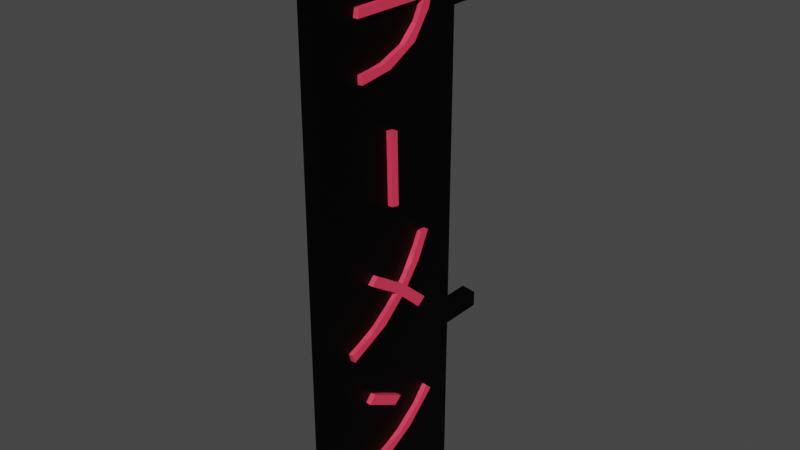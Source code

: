 # Source: ramen.blend  (saved by Blender 3.5.10; exported with 4.5.12 LTS)
import bpy
from mathutils import Matrix  # noqa: F401  (used for matrix-valued properties, if any)

bpy.ops.wm.read_factory_settings(use_empty=True)
scene = bpy.context.scene
scene.name = 'Scene'

# ---- collections
col_collection = bpy.data.collections.new('Collection'); scene.collection.children.link(col_collection)

# ---- materials (node trees are filled in below, after node groups)
mat_material_002 = bpy.data.materials.new('Material.002')
mat_material_002.use_transparent_shadow = False
mat_material_001 = bpy.data.materials.new('Material.001')
mat_material_001.use_transparent_shadow = False

# ---- material node trees
mat_material_002.use_nodes = True; mat_material_002.node_tree.nodes.clear()
_N = mat_material_002.node_tree.nodes; _L = mat_material_002.node_tree.links
n0 = _N.new('ShaderNodeBsdfPrincipled'); n0.name = 'Principled BSDF'; n0.location = (10, 300)
n0.distribution = 'GGX'
n0.subsurface_method = 'RANDOM_WALK_SKIN'
n0.inputs[0].default_value = (0.0, 0.0, 0.0, 1.0)
n0.inputs[2].default_value = 0.5208
n0.inputs[3].default_value = 1.45
n0.inputs[13].default_value = 0.1094
n0.inputs[27].default_value = (0.0, 0.0, 0.0, 1.0)
n0.inputs[28].default_value = 1.0
n1 = _N.new('ShaderNodeOutputMaterial'); n1.name = 'Material Output'; n1.location = (300, 300)
_L.new(n0.outputs[0], n1.inputs[0])
n1.is_active_output = True
mat_material_001.use_nodes = True; mat_material_001.node_tree.nodes.clear()
_N = mat_material_001.node_tree.nodes; _L = mat_material_001.node_tree.links
n0 = _N.new('ShaderNodeBsdfPrincipled'); n0.name = 'Principled BSDF'; n0.location = (10, 300)
n0.distribution = 'GGX'
n0.subsurface_method = 'RANDOM_WALK_SKIN'
n0.inputs[0].default_value = (1.0, 0.04745, 0.1124, 1.0)
n0.inputs[3].default_value = 1.45
n0.inputs[27].default_value = (0.0, 0.0, 0.0, 1.0)
n0.inputs[28].default_value = 1.0
n1 = _N.new('ShaderNodeOutputMaterial'); n1.name = 'Material Output'; n1.location = (300, 300)
_L.new(n0.outputs[0], n1.inputs[0])
n1.is_active_output = True

# ---- world
world_world = bpy.data.worlds.new('World'); scene.world = world_world
world_world.use_nodes = True; world_world.node_tree.nodes.clear()
_N = world_world.node_tree.nodes; _L = world_world.node_tree.links
n0 = _N.new('ShaderNodeOutputWorld'); n0.name = 'World Output'; n0.location = (300, 300)
n1 = _N.new('ShaderNodeBackground'); n1.name = 'Background'; n1.location = (10, 300)
n1.inputs[0].default_value = (0.05088, 0.05088, 0.05088, 1.0)
_L.new(n1.outputs[0], n0.inputs[0])
n0.is_active_output = True
world_world.color = (0.05088, 0.05088, 0.05088)
world_world.use_sun_shadow = False
world_world.sun_shadow_jitter_overblur = 0.0

# ---- meshes
me_cube_001 = bpy.data.meshes.new('Cube.001')
me_cube_001.from_pydata([(-0.04578, -1.898, 1.942), (-0.04578, -1.898, 7.193), (-0.04578, -0.3357, 1.942), (-0.04578, -0.3357, 7.193), (0.1253, -1.898, 1.918), (0.1253, -1.898, 7.169), (0.1253, -0.3357, 1.918), (0.1253, -0.3357, 7.169), (-0.04578, -1.898, 3.53), (-0.04578, -0.3357, 3.53), (0.1253, -0.3357, 3.505), (0.1253, -1.898, 3.505), (-0.04578, -0.3357, 3.351), (0.1253, -0.3357, 3.326), (0.1253, -1.898, 3.326), (-0.04578, -1.898, 3.351), (-0.04578, -1.898, 6.297), (-0.04578, -0.3357, 6.297), (0.1253, -0.3357, 6.272), (0.1253, -1.898, 6.272), (-0.04578, -1.898, 6.475), (-0.04578, -0.3357, 6.475), (0.1253, -0.3357, 6.45), (0.1253, -1.898, 6.45), (-0.02655, -0.3359, 3.507), (0.106, -0.3359, 3.488), (-0.02655, -0.3359, 3.368), (0.106, -0.3359, 3.349), (-0.02655, -0.3359, 6.452), (-0.02655, -0.3359, 6.314), (0.106, -0.3359, 6.433), (0.106, -0.3359, 6.295), (-0.02655, 0.09703, 3.507), (0.106, 0.09703, 3.488), (-0.02655, 0.09703, 3.368), (0.106, 0.09703, 3.349), (-0.02655, 0.09703, 6.452), (-0.02655, 0.09703, 6.314), (0.106, 0.09703, 6.433), (0.106, 0.09703, 6.295), (0.1707, -1.047, 2.986), (0.1707, -1.12, 2.923), (0.1707, -1.448, 3.108), (0.1707, -1.382, 3.175), (0.1707, -0.6267, 2.837), (0.1707, -0.9136, 2.582), (0.1707, -1.214, 2.425), (0.1707, -1.588, 2.351), (0.1707, -1.59, 2.432), (0.1707, -1.404, 2.458), (0.1707, -1.074, 2.571), (0.1707, -0.8187, 2.751), (0.1707, -0.6862, 2.897), (0.1707, -0.6918, 4.479), (0.1707, -0.8132, 4.237), (0.1707, -0.9611, 4.05), (0.1707, -0.7302, 3.845), (0.1707, -0.8114, 3.783), (0.1707, -1.027, 3.981), (0.1707, -1.245, 3.796), (0.1707, -1.623, 3.626), (0.1707, -1.647, 3.701), (0.1707, -1.421, 3.786), (0.1707, -1.08, 4.03), (0.1707, -1.4, 4.239), (0.1707, -1.334, 4.302), (0.1707, -1.024, 4.098), (0.1707, -0.9062, 4.244), (0.1707, -0.7775, 4.49), (0.1707, -1.088, 5.486), (0.1707, -1.073, 4.84), (0.1707, -1.149, 4.854), (0.1707, -1.164, 5.5), (0.1707, -0.6619, 6.721), (0.1707, -1.427, 6.721), (0.1707, -1.412, 6.793), (0.1707, -0.6474, 6.793), (0.1707, -0.6622, 6.539), (0.1707, -0.7167, 6.37), (0.1707, -0.8803, 6.144), (0.1707, -1.164, 6.0), (0.1707, -1.483, 5.961), (0.1707, -1.483, 6.037), (0.1707, -1.262, 6.054), (0.1707, -1.005, 6.149), (0.1707, -0.8737, 6.27), (0.1707, -0.7659, 6.463), (0.1707, -1.519, 6.466), (0.1707, -1.505, 6.539), (0.07557, -1.05, 2.994), (0.07557, -1.119, 2.918), (0.07557, -1.443, 3.11), (0.07557, -1.39, 3.173), (0.07557, -0.6234, 2.851), (0.07557, -0.8488, 2.625), (0.07557, -1.161, 2.447), (0.07557, -1.581, 2.347), (0.07557, -1.59, 2.431), (0.07557, -1.268, 2.492), (0.07557, -1.005, 2.615), (0.07557, -0.822, 2.748), (0.07557, -0.6862, 2.897), (0.07557, -0.692, 4.479), (0.07557, -0.8059, 4.248), (0.07557, -0.9611, 4.05), (0.07557, -0.7307, 3.846), (0.07557, -0.8105, 3.782), (0.07557, -1.021, 3.976), (0.07557, -1.353, 3.736), (0.07557, -1.624, 3.628), (0.07557, -1.645, 3.698), (0.07557, -1.297, 3.856), (0.07557, -1.087, 4.034), (0.07557, -1.4, 4.239), (0.07557, -1.338, 4.301), (0.07557, -1.02, 4.098), (0.07557, -0.7754, 4.475), (0.07557, -1.088, 5.486), (0.07557, -1.073, 4.84), (0.07557, -1.149, 4.854), (0.07557, -1.164, 5.5), (0.07557, -0.6619, 6.721), (0.07557, -1.427, 6.721), (0.07557, -1.412, 6.793), (0.07557, -0.6474, 6.793), (0.07557, -0.6622, 6.539), (0.07557, -0.7158, 6.372), (0.07557, -0.8762, 6.148), (0.07557, -1.118, 6.016), (0.07557, -1.477, 5.956), (0.07557, -1.482, 6.032), (0.07557, -1.202, 6.071), (0.07557, -1.014, 6.144), (0.07557, -0.8385, 6.311), (0.07557, -0.7711, 6.466), (0.07557, -1.519, 6.466), (0.07557, -1.505, 6.539), (-0.08899, -1.231, 2.986), (-0.08899, -1.158, 2.923), (-0.08899, -0.8298, 3.108), (-0.08899, -0.8953, 3.175), (-0.08899, -1.651, 2.837), (-0.08899, -1.364, 2.582), (-0.08899, -1.063, 2.425), (-0.08899, -0.6898, 2.351), (-0.08899, -0.6873, 2.432), (-0.08899, -0.8736, 2.458), (-0.08899, -1.204, 2.571), (-0.08899, -1.459, 2.751), (-0.08899, -1.591, 2.897), (-0.08899, -1.586, 4.479), (-0.08899, -1.464, 4.237), (-0.08899, -1.316, 4.05), (-0.08899, -1.547, 3.845), (-0.08899, -1.466, 3.783), (-0.08899, -1.25, 3.981), (-0.08899, -1.033, 3.796), (-0.08899, -0.6544, 3.626), (-0.08899, -0.6308, 3.701), (-0.08899, -0.8569, 3.786), (-0.08899, -1.197, 4.03), (-0.08899, -0.8774, 4.239), (-0.08899, -0.9431, 4.302), (-0.08899, -1.253, 4.098), (-0.08899, -1.371, 4.244), (-0.08899, -1.5, 4.49), (-0.08899, -1.19, 5.486), (-0.08899, -1.205, 4.84), (-0.08899, -1.128, 4.854), (-0.08899, -1.113, 5.5), (-0.08899, -1.616, 6.721), (-0.08899, -0.8507, 6.721), (-0.08899, -0.8652, 6.793), (-0.08899, -1.63, 6.793), (-0.08899, -1.615, 6.539), (-0.08899, -1.561, 6.37), (-0.08899, -1.397, 6.144), (-0.08899, -1.114, 6.0), (-0.08899, -0.7949, 5.961), (-0.08899, -0.7947, 6.037), (-0.08899, -1.016, 6.054), (-0.08899, -1.272, 6.149), (-0.08899, -1.404, 6.27), (-0.08899, -1.512, 6.463), (-0.08899, -0.7585, 6.466), (-0.08899, -0.7731, 6.539), (0.006186, -1.228, 2.994), (0.006186, -1.159, 2.918), (0.006186, -0.835, 3.11), (0.006186, -0.8872, 3.173), (0.006186, -1.654, 2.851), (0.006186, -1.429, 2.625), (0.006186, -1.117, 2.447), (0.006186, -0.6968, 2.347), (0.006186, -0.6875, 2.431), (0.006186, -1.01, 2.492), (0.006186, -1.273, 2.615), (0.006186, -1.456, 2.748), (0.006186, -1.591, 2.897), (0.006186, -1.586, 4.479), (0.006186, -1.472, 4.248), (0.006186, -1.316, 4.05), (0.006186, -1.547, 3.846), (0.006186, -1.467, 3.782), (0.006186, -1.256, 3.976), (0.006186, -0.9243, 3.736), (0.006186, -0.6537, 3.628), (0.006186, -0.6324, 3.698), (0.006186, -0.981, 3.856), (0.006186, -1.191, 4.034), (0.006186, -0.8776, 4.239), (0.006186, -0.9393, 4.301), (0.006186, -1.258, 4.098), (0.006186, -1.502, 4.475), (0.006186, -1.19, 5.486), (0.006186, -1.205, 4.84), (0.006186, -1.128, 4.854), (0.006186, -1.113, 5.5), (0.006186, -1.616, 6.721), (0.006186, -0.8507, 6.721), (0.006186, -0.8652, 6.793), (0.006186, -1.63, 6.793), (0.006186, -1.615, 6.539), (0.006186, -1.562, 6.372), (0.006186, -1.401, 6.148), (0.006186, -1.159, 6.016), (0.006186, -0.8009, 5.956), (0.006186, -0.796, 6.032), (0.006186, -1.076, 6.071), (0.006186, -1.263, 6.144), (0.006186, -1.439, 6.311), (0.006186, -1.507, 6.466), (0.006186, -0.7585, 6.466), (0.006186, -0.7731, 6.539)], [], [(20, 1, 3, 21), (21, 3, 7, 22), (22, 7, 5, 23), (23, 5, 1, 20), (2, 6, 4, 0), (7, 3, 1, 5), (14, 11, 8, 15), (13, 10, 11, 14), (12, 9, 24, 26), (15, 8, 9, 12), (0, 15, 12, 2), (2, 12, 13, 6), (6, 13, 14, 4), (4, 14, 15, 0), (11, 19, 16, 8), (10, 18, 19, 11), (9, 17, 18, 10), (8, 16, 17, 9), (19, 23, 20, 16), (18, 22, 23, 19), (21, 22, 30, 28), (16, 20, 21, 17), (30, 31, 39, 38), (28, 30, 38, 36), (17, 21, 28, 29), (9, 10, 25, 24), (13, 12, 26, 27), (18, 17, 29, 31), (10, 13, 27, 25), (22, 18, 31, 30), (34, 32, 33, 35), (37, 36, 38, 39), (27, 26, 34, 35), (26, 24, 32, 34), (31, 29, 37, 39), (29, 28, 36, 37), (25, 27, 35, 33), (24, 25, 33, 32), (51, 52, 44), (50, 51, 44), (50, 44, 45), (50, 45, 46), (49, 50, 46), (48, 49, 46), (47, 48, 46), (42, 43, 40), (41, 42, 40), (68, 53, 54), (67, 68, 54), (64, 65, 66), (63, 64, 66), (66, 67, 54), (66, 54, 55), (63, 66, 55), (58, 63, 55), (63, 58, 59), (58, 55, 56), (57, 58, 56), (62, 63, 59), (61, 62, 59), (61, 59, 60), (70, 71, 72), (70, 72, 69), (87, 88, 77), (87, 77, 86), (86, 77, 78), (85, 86, 78), (85, 78, 79), (84, 85, 79), (83, 84, 79), (83, 79, 80), (82, 83, 80), (81, 82, 80), (74, 75, 76), (74, 76, 73), (100, 93, 101), (100, 94, 93), (99, 94, 100), (98, 94, 99), (98, 95, 94), (97, 95, 98), (96, 95, 97), (91, 89, 92), (90, 89, 91), (110, 61, 60, 109), (116, 103, 102), (115, 103, 116), (113, 115, 114), (112, 115, 113), (115, 104, 103), (112, 104, 115), (111, 104, 112), (107, 104, 111), (107, 105, 104), (106, 105, 107), (111, 108, 107), (110, 108, 111), (109, 108, 110), (118, 120, 119), (118, 117, 120), (135, 125, 136), (135, 134, 125), (134, 126, 125), (133, 126, 134), (133, 127, 126), (132, 127, 133), (131, 127, 132), (131, 128, 127), (130, 128, 131), (129, 128, 130), (122, 124, 123), (122, 121, 124), (49, 98, 50), (58, 107, 59), (67, 116, 68), (82, 130, 83), (48, 97, 49), (62, 111, 63), (85, 133, 86), (44, 94, 45), (46, 96, 47), (80, 129, 81), (65, 115, 66), (43, 89, 40), (66, 115, 67), (41, 91, 42), (61, 110, 62), (59, 108, 60), (95, 46, 45, 94), (60, 108, 109), (119, 71, 70, 118), (41, 90, 91), (120, 72, 71, 119), (118, 70, 69, 117), (93, 44, 52, 101), (117, 69, 72, 120), (136, 88, 87, 135), (125, 77, 88, 136), (132, 84, 83, 131), (90, 41, 40, 89), (63, 111, 112), (101, 52, 51, 100), (102, 53, 68, 116), (135, 87, 86, 134), (128, 80, 79, 127), (126, 78, 77, 125), (103, 54, 53, 102), (86, 133, 134), (105, 56, 55, 104), (114, 65, 64, 113), (83, 130, 131), (49, 97, 98), (44, 93, 94), (130, 82, 81, 129), (97, 48, 47, 96), (107, 58, 57, 106), (100, 51, 50, 99), (92, 43, 42, 91), (67, 115, 116), (46, 95, 96), (65, 114, 115), (80, 128, 129), (127, 79, 78, 126), (123, 75, 74, 122), (106, 57, 56, 105), (43, 92, 89), (124, 76, 75, 123), (122, 74, 73, 121), (113, 64, 63, 112), (59, 107, 108), (121, 73, 76, 124), (133, 85, 84, 132), (104, 55, 54, 103), (62, 110, 111), (50, 98, 99), (148, 149, 141), (147, 148, 141), (147, 141, 142), (147, 142, 143), (146, 147, 143), (145, 146, 143), (144, 145, 143), (139, 140, 137), (138, 139, 137), (165, 150, 151), (164, 165, 151), (161, 162, 163), (160, 161, 163), (163, 164, 151), (163, 151, 152), (160, 163, 152), (155, 160, 152), (160, 155, 156), (155, 152, 153), (154, 155, 153), (159, 160, 156), (158, 159, 156), (158, 156, 157), (167, 168, 169), (167, 169, 166), (184, 185, 174), (184, 174, 183), (183, 174, 175), (182, 183, 175), (182, 175, 176), (181, 182, 176), (180, 181, 176), (180, 176, 177), (179, 180, 177), (178, 179, 177), (171, 172, 173), (171, 173, 170), (197, 190, 198), (197, 191, 190), (196, 191, 197), (195, 191, 196), (195, 192, 191), (194, 192, 195), (193, 192, 194), (188, 186, 189), (187, 186, 188), (207, 158, 157, 206), (213, 200, 199), (212, 200, 213), (210, 212, 211), (209, 212, 210), (212, 201, 200), (209, 201, 212), (208, 201, 209), (204, 201, 208), (204, 202, 201), (203, 202, 204), (208, 205, 204), (207, 205, 208), (206, 205, 207), (215, 217, 216), (215, 214, 217), (232, 222, 233), (232, 231, 222), (231, 223, 222), (230, 223, 231), (230, 224, 223), (229, 224, 230), (228, 224, 229), (228, 225, 224), (227, 225, 228), (226, 225, 227), (219, 221, 220), (219, 218, 221), (146, 195, 147), (155, 204, 156), (164, 213, 165), (179, 227, 180), (145, 194, 146), (159, 208, 160), (182, 230, 183), (141, 191, 142), (143, 193, 144), (177, 226, 178), (162, 212, 163), (140, 186, 137), (163, 212, 164), (138, 188, 139), (158, 207, 159), (156, 205, 157), (192, 143, 142, 191), (157, 205, 206), (216, 168, 167, 215), (138, 187, 188), (217, 169, 168, 216), (215, 167, 166, 214), (190, 141, 149, 198), (214, 166, 169, 217), (233, 185, 184, 232), (222, 174, 185, 233), (229, 181, 180, 228), (187, 138, 137, 186), (160, 208, 209), (198, 149, 148, 197), (199, 150, 165, 213), (232, 184, 183, 231), (225, 177, 176, 224), (223, 175, 174, 222), (200, 151, 150, 199), (183, 230, 231), (202, 153, 152, 201), (211, 162, 161, 210), (180, 227, 228), (146, 194, 195), (141, 190, 191), (227, 179, 178, 226), (194, 145, 144, 193), (204, 155, 154, 203), (197, 148, 147, 196), (189, 140, 139, 188), (164, 212, 213), (143, 192, 193), (162, 211, 212), (177, 225, 226), (224, 176, 175, 223), (220, 172, 171, 219), (203, 154, 153, 202), (140, 189, 186), (221, 173, 172, 220), (219, 171, 170, 218), (210, 161, 160, 209), (156, 204, 205), (218, 170, 173, 221), (230, 182, 181, 229), (201, 152, 151, 200), (159, 207, 208), (147, 195, 196)])
me_cube_001.polygons.foreach_set('material_index', [0, 0, 0, 0, 0, 0, 0, 0, 0, 0, 0, 0, 0, 0, 0, 0, 0, 0, 0, 0, 0, 0, 0, 0, 0, 0, 0, 0, 0, 0, 0, 0, 0, 0, 0, 0, 0, 0, 1, 1, 1, 1, 1, 1, 1, 1, 1, 1, 1, 1, 1, 1, 1, 1, 1, 1, 1, 1, 1, 1, 1, 1, 1, 1, 1, 1, 1, 1, 1, 1, 1, 1, 1, 1, 1, 1, 1, 1, 1, 1, 1, 1, 1, 1, 1, 1, 1, 1, 1, 1, 1, 1, 1, 1, 1, 1, 1, 1, 1, 1, 1, 1, 1, 1, 1, 1, 1, 1, 1, 1, 1, 1, 1, 1, 1, 1, 1, 1, 1, 1, 1, 1, 1, 1, 1, 1, 1, 1, 1, 1, 1, 1, 1, 1, 1, 1, 1, 1, 1, 1, 1, 1, 1, 1, 1, 1, 1, 1, 1, 1, 1, 1, 1, 1, 1, 1, 1, 1, 1, 1, 1, 1, 1, 1, 1, 1, 1, 1, 1, 1, 1, 1, 1, 1, 1, 1, 1, 1, 1, 1, 1, 1, 1, 1, 1, 1, 1, 1, 1, 1, 1, 1, 1, 1, 1, 1, 1, 1, 1, 1, 1, 1, 1, 1, 1, 1, 1, 1, 1, 1, 1, 1, 1, 1, 1, 1, 1, 1, 1, 1, 1, 1, 1, 1, 1, 1, 1, 1, 1, 1, 1, 1, 1, 1, 1, 1, 1, 1, 1, 1, 1, 1, 1, 1, 1, 1, 1, 1, 1, 1, 1, 1, 1, 1, 1, 1, 1, 1, 1, 1, 1, 1, 1, 1, 1, 1, 1, 1, 1, 1, 1, 1, 1, 1, 1, 1, 1, 1, 1, 1, 1, 1, 1, 1, 1, 1, 1, 1, 1, 1, 1, 1, 1, 1, 1, 1, 1, 1, 1, 1, 1, 1, 1, 1, 1, 1, 1, 1, 1, 1, 1, 1])
_uv = me_cube_001.uv_layers.new(name='UVMap')
_uv.uv.foreach_set('vector', [0.5908, 0.04939, 0.625, 0.04939, 0.625, 0.4304, 0.5908, 0.4304, 0.5908, 0.4304, 0.625, 0.4304, 0.625, 0.5294, 0.5908, 0.5294, 0.5908, 0.5294, 0.625, 0.5294, 0.625, 0.7247, 0.5908, 0.7247, 0.5908, 0.7247, 0.625, 0.7247, 0.625, 0.7622, 0.5908, 0.7622, 0.3628, 0.5294, 0.375, 0.5294, 0.375, 0.7247, 0.3628, 0.7247, 0.625, 0.5294, 0.6372, 0.5294, 0.6372, 0.7247, 0.625, 0.7247, 0.442, 0.7247, 0.4506, 0.7247, 0.4506, 0.7622, 0.442, 0.7622, 0.442, 0.5294, 0.4506, 0.5294, 0.4506, 0.7247, 0.442, 0.7247, 0.442, 0.4304, 0.4506, 0.4304, 0.4506, 0.4304, 0.442, 0.4304, 0.442, 0.04939, 0.4506, 0.04939, 0.4506, 0.4304, 0.442, 0.4304, 0.375, 0.04939, 0.442, 0.04939, 0.442, 0.4304, 0.375, 0.4304, 0.375, 0.4304, 0.442, 0.4304, 0.442, 0.5294, 0.375, 0.5294, 0.375, 0.5294, 0.442, 0.5294, 0.442, 0.7247, 0.375, 0.7247, 0.375, 0.7247, 0.442, 0.7247, 0.442, 0.7622, 0.375, 0.7622, 0.4506, 0.7247, 0.5823, 0.7247, 0.5823, 0.7622, 0.4506, 0.7622, 0.4506, 0.5294, 0.5823, 0.5294, 0.5823, 0.7247, 0.4506, 0.7247, 0.4506, 0.4304, 0.5823, 0.4304, 0.5823, 0.5294, 0.4506, 0.5294, 0.4506, 0.04939, 0.5823, 0.04939, 0.5823, 0.4304, 0.4506, 0.4304, 0.5823, 0.7247, 0.5908, 0.7247, 0.5908, 0.7622, 0.5823, 0.7622, 0.5823, 0.5294, 0.5908, 0.5294, 0.5908, 0.7247, 0.5823, 0.7247, 0.5908, 0.4304, 0.5908, 0.5294, 0.5908, 0.5294, 0.5908, 0.4304, 0.5823, 0.04939, 0.5908, 0.04939, 0.5908, 0.4304, 0.5823, 0.4304, 0.5908, 0.5294, 0.5823, 0.5294, 0.5823, 0.5294, 0.5908, 0.5294, 0.5908, 0.4304, 0.5908, 0.5294, 0.5908, 0.5294, 0.5908, 0.4304, 0.5823, 0.4304, 0.5908, 0.4304, 0.5908, 0.4304, 0.5823, 0.4304, 0.4506, 0.4304, 0.4506, 0.5294, 0.4506, 0.5294, 0.4506, 0.4304, 0.442, 0.5294, 0.442, 0.4304, 0.442, 0.4304, 0.442, 0.5294, 0.5823, 0.5294, 0.5823, 0.4304, 0.5823, 0.4304, 0.5823, 0.5294, 0.4506, 0.5294, 0.442, 0.5294, 0.442, 0.5294, 0.4506, 0.5294, 0.5908, 0.5294, 0.5823, 0.5294, 0.5823, 0.5294, 0.5908, 0.5294, 0.442, 0.4304, 0.4506, 0.4304, 0.4506, 0.5294, 0.442, 0.5294, 0.5823, 0.4304, 0.5908, 0.4304, 0.5908, 0.5294, 0.5823, 0.5294, 0.442, 0.5294, 0.442, 0.4304, 0.442, 0.4304, 0.442, 0.5294, 0.442, 0.4304, 0.4506, 0.4304, 0.4506, 0.4304, 0.442, 0.4304, 0.5823, 0.5294, 0.5823, 0.4304, 0.5823, 0.4304, 0.5823, 0.5294, 0.5823, 0.4304, 0.5908, 0.4304, 0.5908, 0.4304, 0.5823, 0.4304, 0.4506, 0.5294, 0.442, 0.5294, 0.442, 0.5294, 0.4506, 0.5294, 0.4506, 0.4304, 0.4506, 0.5294, 0.4506, 0.5294, 0.4506, 0.4304, 0.9117, 0.0, 1.0, 0.0, 0.238, 0.0, 0.7631, 0.0, 0.9117, 0.0, 0.238, 0.0, 0.7631, 0.0, 0.238, 0.0, 0.3468, 0.0, 0.7631, 0.0, 0.3468, 0.0, 0.4483, 0.0, 0.6298, 0.0, 0.7631, 0.0, 0.4483, 0.0, 0.5676, 0.0, 0.6298, 0.0, 0.4483, 0.0, 0.5585, 0.0, 0.5676, 0.0, 0.4483, 0.0, 0.117, 0.0, 0.1281, 0.0, -0.0003656, 0.0, 0.01007, 0.0, 0.117, 0.0, -0.0003656, 0.0, 1.0, 0.0, -1.18e-05, 0.0, 0.06607, 0.0, 0.9267, 0.0, 1.0, 0.0, 0.06607, 0.0, 0.7474, 0.0, 0.7585, 0.0, 0.8788, 0.0, 0.6271, 0.0, 0.7474, 0.0, 0.8788, 0.0, 0.8788, 0.0, 0.9267, 0.0, 0.06607, 0.0, 0.8788, 0.0, 0.06607, 0.0, 0.1212, 0.0, 0.6271, 0.0, 0.8788, 0.0, 0.1212, 0.0, 0.3737, 0.0, 0.6271, 0.0, 0.1212, 0.0, 0.6271, 0.0, 0.3737, 0.0, 0.4218, 0.0, 0.3737, 0.0, 0.1212, 0.0, 0.2423, 0.0, 0.2539, 0.0, 0.3737, 0.0, 0.2423, 0.0, 0.5515, 0.0, 0.6271, 0.0, 0.4218, 0.0, 0.5051, 0.0, 0.5515, 0.0, 0.4218, 0.0, 0.5051, 0.0, 0.4218, 0.0, 0.4948, 0.0, 0.3333, 0.0, 0.6667, 0.0, 1.0, 0.0, 0.3333, 0.0, 1.0, 0.0, 0.0, 0.0, 0.989, 0.0, 1.0, 0.0, 0.04394, 0.0, 0.989, 0.0, 0.04394, 0.0, 0.9778, 0.0, 0.9778, 0.0, 0.04394, 0.0, 0.1989, 0.0, 0.9079, 0.0, 0.9778, 0.0, 0.1989, 0.0, 0.9079, 0.0, 0.1989, 0.0, 0.3903, 0.0, 0.8492, 0.0, 0.9079, 0.0, 0.3903, 0.0, 0.7691, 0.0, 0.8492, 0.0, 0.3903, 0.0, 0.7691, 0.0, 0.3903, 0.0, 0.5623, 0.0, 0.7143, 0.0, 0.7691, 0.0, 0.5623, 0.0, 0.7032, 0.0, 0.7143, 0.0, 0.5623, 0.0, 0.01099, 0.0, 0.02198, 0.0, 0.03297, 0.0, 0.01099, 0.0, 0.03297, 0.0, 0.0, 0.0, 0.9094, 0.0, 0.2343, 0.0, 0.9999, 0.0, 0.9094, 0.0, 0.3249, 0.0, 0.2343, 0.0, 0.7975, 0.0, 0.3249, 0.0, 0.9094, 0.0, 0.6801, 0.0, 0.3249, 0.0, 0.7975, 0.0, 0.6801, 0.0, 0.4306, 0.0, 0.3249, 0.0, 0.5676, 0.0, 0.4306, 0.0, 0.6801, 0.0, 0.5568, 0.0, 0.4306, 0.0, 0.5676, 0.0, 0.1159, 0.0, 0.008501, 0.0, 0.1263, 0.0, 0.008968, 0.0, 0.008501, 0.0, 0.1159, 0.0, 0.5052, 0.0, 0.5051, 0.0, 0.4948, 0.0, 0.4948, 0.0, 0.9966, 0.0, 0.06287, 0.0, -4.6e-05, 0.0, 0.8789, 0.0, 0.06287, 0.0, 0.9966, 0.0, 0.7474, 0.0, 0.8789, 0.0, 0.7577, 0.0, 0.6264, 0.0, 0.8789, 0.0, 0.7474, 0.0, 0.8789, 0.0, 0.1212, 0.0, 0.06287, 0.0, 0.6264, 0.0, 0.1212, 0.0, 0.8789, 0.0, 0.5778, 0.0, 0.1212, 0.0, 0.6264, 0.0, 0.3735, 0.0, 0.1212, 0.0, 0.5778, 0.0, 0.3735, 0.0, 0.2419, 0.0, 0.1212, 0.0, 0.253, 0.0, 0.2419, 0.0, 0.3735, 0.0, 0.5778, 0.0, 0.4432, 0.0, 0.3735, 0.0, 0.5052, 0.0, 0.4432, 0.0, 0.5778, 0.0, 0.4948, 0.0, 0.4432, 0.0, 0.5052, 0.0, 0.3333, 0.0, 1.0, 0.0, 0.6667, 0.0, 0.3333, 0.0, 0.0, 0.0, 1.0, 0.0, 0.989, 0.0, 0.04388, 0.0, 1.0, 0.0, 0.989, 0.0, 0.978, 0.0, 0.04388, 0.0, 0.978, 0.0, 0.1969, 0.0, 0.04388, 0.0, 0.9253, 0.0, 0.1969, 0.0, 0.978, 0.0, 0.9253, 0.0, 0.387, 0.0, 0.1969, 0.0, 0.8459, 0.0, 0.387, 0.0, 0.9253, 0.0, 0.7851, 0.0, 0.387, 0.0, 0.8459, 0.0, 0.7851, 0.0, 0.5391, 0.0, 0.387, 0.0, 0.7145, 0.0, 0.5391, 0.0, 0.7851, 0.0, 0.7009, 0.0, 0.5391, 0.0, 0.7145, 0.0, 0.01099, 0.0, 0.03297, 0.0, 0.02198, 0.0, 0.01099, 0.0, 0.0, 0.0, 0.03297, 0.0, 0.6298, 0.0, 0.6801, 0.0, 0.7631, 0.0, 0.3737, 0.0, 0.3735, 0.0, 0.4218, 0.0, 0.9267, 0.0, 0.9966, 0.0, 1.0, 0.0, 0.7143, 0.0, 0.7145, 0.0, 0.7691, 0.0, 0.5676, 0.0, 0.5676, 0.0, 0.6298, 0.0, 0.5515, 0.0, 0.5778, 0.0, 0.6271, 0.0, 0.9079, 0.0, 0.9253, 0.0, 0.9778, 0.0, 0.238, 0.0, 0.3249, 0.0, 0.3468, 0.0, 0.4483, 0.0, 0.5568, 0.0, 0.5585, 0.0, 0.5623, 0.0, 0.7009, 0.0, 0.7032, 0.0, 0.7585, 0.0, 0.8789, 0.0, 0.8788, 0.0, 0.1281, 0.0, 0.008501, 0.0, -0.0003656, 0.0, 0.8788, 0.0, 0.8789, 0.0, 0.9267, 0.0, 0.01007, 0.0, 0.1159, 0.0, 0.117, 0.0, 0.5051, 0.0, 0.5052, 0.0, 0.5515, 0.0, 0.4218, 0.0, 0.4432, 0.0, 0.4948, 0.0, 0.4306, 0.0, 0.4483, 0.0, 0.3468, 0.0, 0.3249, 0.0, 0.4948, 0.0, 0.4432, 0.0, 0.4948, 0.0, 0.6667, 0.0, 0.6667, 0.0, 0.3333, 0.0, 0.3333, 0.0, 0.01007, 0.0, 0.008968, 0.0, 0.1159, 0.0, 1.0, 0.0, 1.0, 0.0, 0.6667, 0.0, 0.6667, 0.0, 0.3333, 0.0, 0.3333, 0.0, 0.0, 0.0, 0.0, 0.0, 0.2343, 0.0, 0.238, 0.0, 1.0, 0.0, 0.9999, 0.0, 0.0, 0.0, 0.0, 0.0, 1.0, 0.0, 1.0, 0.0, 1.0, 0.0, 1.0, 0.0, 0.989, 0.0, 0.989, 0.0, 0.04388, 0.0, 0.04394, 0.0, 1.0, 0.0, 1.0, 0.0, 0.8459, 0.0, 0.8492, 0.0, 0.7691, 0.0, 0.7851, 0.0, 0.008968, 0.0, 0.01007, 0.0, -0.0003656, 0.0, 0.008501, 0.0, 0.6271, 0.0, 0.5778, 0.0, 0.6264, 0.0, 0.9999, 0.0, 1.0, 0.0, 0.9117, 0.0, 0.9094, 0.0, -4.6e-05, 0.0, -1.18e-05, 0.0, 1.0, 0.0, 0.9966, 0.0, 0.989, 0.0, 0.989, 0.0, 0.9778, 0.0, 0.978, 0.0, 0.5391, 0.0, 0.5623, 0.0, 0.3903, 0.0, 0.387, 0.0, 0.1969, 0.0, 0.1989, 0.0, 0.04394, 0.0, 0.04388, 0.0, 0.06287, 0.0, 0.06607, 0.0, -1.18e-05, 0.0, -4.6e-05, 0.0, 0.9778, 0.0, 0.9253, 0.0, 0.978, 0.0, 0.2419, 0.0, 0.2423, 0.0, 0.1212, 0.0, 0.1212, 0.0, 0.7577, 0.0, 0.7585, 0.0, 0.7474, 0.0, 0.7474, 0.0, 0.7691, 0.0, 0.7145, 0.0, 0.7851, 0.0, 0.6298, 0.0, 0.5676, 0.0, 0.6801, 0.0, 0.238, 0.0, 0.2343, 0.0, 0.3249, 0.0, 0.7145, 0.0, 0.7143, 0.0, 0.7032, 0.0, 0.7009, 0.0, 0.5676, 0.0, 0.5676, 0.0, 0.5585, 0.0, 0.5568, 0.0, 0.3735, 0.0, 0.3737, 0.0, 0.2539, 0.0, 0.253, 0.0, 0.9094, 0.0, 0.9117, 0.0, 0.7631, 0.0, 0.7975, 0.0, 0.1263, 0.0, 0.1281, 0.0, 0.117, 0.0, 0.1159, 0.0, 0.9267, 0.0, 0.8789, 0.0, 0.9966, 0.0, 0.4483, 0.0, 0.4306, 0.0, 0.5568, 0.0, 0.7585, 0.0, 0.7577, 0.0, 0.8789, 0.0, 0.5623, 0.0, 0.5391, 0.0, 0.7009, 0.0, 0.387, 0.0, 0.3903, 0.0, 0.1989, 0.0, 0.1969, 0.0, 0.02198, 0.0, 0.02198, 0.0, 0.01099, 0.0, 0.01099, 0.0, 0.253, 0.0, 0.2539, 0.0, 0.2423, 0.0, 0.2419, 0.0, 0.1281, 0.0, 0.1263, 0.0, 0.008501, 0.0, 0.03297, 0.0, 0.03297, 0.0, 0.02198, 0.0, 0.02198, 0.0, 0.01099, 0.0, 0.01099, 0.0, 0.0, 0.0, 0.0, 0.0, 0.7474, 0.0, 0.7474, 0.0, 0.6271, 0.0, 0.6264, 0.0, 0.4218, 0.0, 0.3735, 0.0, 0.4432, 0.0, 0.0, 0.0, 0.0, 0.0, 0.03297, 0.0, 0.03297, 0.0, 0.9253, 0.0, 0.9079, 0.0, 0.8492, 0.0, 0.8459, 0.0, 0.1212, 0.0, 0.1212, 0.0, 0.06607, 0.0, 0.06287, 0.0, 0.5515, 0.0, 0.5052, 0.0, 0.5778, 0.0, 0.7631, 0.0, 0.6801, 0.0, 0.7975, 0.0, 0.9117, 0.0, 1.0, 0.0, 0.238, 0.0, 0.7631, 0.0, 0.9117, 0.0, 0.238, 0.0, 0.7631, 0.0, 0.238, 0.0, 0.3468, 0.0, 0.7631, 0.0, 0.3468, 0.0, 0.4483, 0.0, 0.6298, 0.0, 0.7631, 0.0, 0.4483, 0.0, 0.5676, 0.0, 0.6298, 0.0, 0.4483, 0.0, 0.5585, 0.0, 0.5676, 0.0, 0.4483, 0.0, 0.117, 0.0, 0.1281, 0.0, -0.0003656, 0.0, 0.01007, 0.0, 0.117, 0.0, -0.0003656, 0.0, 1.0, 0.0, -1.18e-05, 0.0, 0.06607, 0.0, 0.9267, 0.0, 1.0, 0.0, 0.06607, 0.0, 0.7474, 0.0, 0.7585, 0.0, 0.8788, 0.0, 0.6271, 0.0, 0.7474, 0.0, 0.8788, 0.0, 0.8788, 0.0, 0.9267, 0.0, 0.06607, 0.0, 0.8788, 0.0, 0.06607, 0.0, 0.1212, 0.0, 0.6271, 0.0, 0.8788, 0.0, 0.1212, 0.0, 0.3737, 0.0, 0.6271, 0.0, 0.1212, 0.0, 0.6271, 0.0, 0.3737, 0.0, 0.4218, 0.0, 0.3737, 0.0, 0.1212, 0.0, 0.2423, 0.0, 0.2539, 0.0, 0.3737, 0.0, 0.2423, 0.0, 0.5515, 0.0, 0.6271, 0.0, 0.4218, 0.0, 0.5051, 0.0, 0.5515, 0.0, 0.4218, 0.0, 0.5051, 0.0, 0.4218, 0.0, 0.4948, 0.0, 0.3333, 0.0, 0.6667, 0.0, 1.0, 0.0, 0.3333, 0.0, 1.0, 0.0, 0.0, 0.0, 0.989, 0.0, 1.0, 0.0, 0.04394, 0.0, 0.989, 0.0, 0.04394, 0.0, 0.9778, 0.0, 0.9778, 0.0, 0.04394, 0.0, 0.1989, 0.0, 0.9079, 0.0, 0.9778, 0.0, 0.1989, 0.0, 0.9079, 0.0, 0.1989, 0.0, 0.3903, 0.0, 0.8492, 0.0, 0.9079, 0.0, 0.3903, 0.0, 0.7691, 0.0, 0.8492, 0.0, 0.3903, 0.0, 0.7691, 0.0, 0.3903, 0.0, 0.5623, 0.0, 0.7143, 0.0, 0.7691, 0.0, 0.5623, 0.0, 0.7032, 0.0, 0.7143, 0.0, 0.5623, 0.0, 0.01099, 0.0, 0.02198, 0.0, 0.03297, 0.0, 0.01099, 0.0, 0.03297, 0.0, 0.0, 0.0, 0.9094, 0.0, 0.2343, 0.0, 0.9999, 0.0, 0.9094, 0.0, 0.3249, 0.0, 0.2343, 0.0, 0.7975, 0.0, 0.3249, 0.0, 0.9094, 0.0, 0.6801, 0.0, 0.3249, 0.0, 0.7975, 0.0, 0.6801, 0.0, 0.4306, 0.0, 0.3249, 0.0, 0.5676, 0.0, 0.4306, 0.0, 0.6801, 0.0, 0.5568, 0.0, 0.4306, 0.0, 0.5676, 0.0, 0.1159, 0.0, 0.008501, 0.0, 0.1263, 0.0, 0.008968, 0.0, 0.008501, 0.0, 0.1159, 0.0, 0.5052, 0.0, 0.5051, 0.0, 0.4948, 0.0, 0.4948, 0.0, 0.9966, 0.0, 0.06287, 0.0, -4.6e-05, 0.0, 0.8789, 0.0, 0.06287, 0.0, 0.9966, 0.0, 0.7474, 0.0, 0.8789, 0.0, 0.7577, 0.0, 0.6264, 0.0, 0.8789, 0.0, 0.7474, 0.0, 0.8789, 0.0, 0.1212, 0.0, 0.06287, 0.0, 0.6264, 0.0, 0.1212, 0.0, 0.8789, 0.0, 0.5778, 0.0, 0.1212, 0.0, 0.6264, 0.0, 0.3735, 0.0, 0.1212, 0.0, 0.5778, 0.0, 0.3735, 0.0, 0.2419, 0.0, 0.1212, 0.0, 0.253, 0.0, 0.2419, 0.0, 0.3735, 0.0, 0.5778, 0.0, 0.4432, 0.0, 0.3735, 0.0, 0.5052, 0.0, 0.4432, 0.0, 0.5778, 0.0, 0.4948, 0.0, 0.4432, 0.0, 0.5052, 0.0, 0.3333, 0.0, 1.0, 0.0, 0.6667, 0.0, 0.3333, 0.0, 0.0, 0.0, 1.0, 0.0, 0.989, 0.0, 0.04388, 0.0, 1.0, 0.0, 0.989, 0.0, 0.978, 0.0, 0.04388, 0.0, 0.978, 0.0, 0.1969, 0.0, 0.04388, 0.0, 0.9253, 0.0, 0.1969, 0.0, 0.978, 0.0, 0.9253, 0.0, 0.387, 0.0, 0.1969, 0.0, 0.8459, 0.0, 0.387, 0.0, 0.9253, 0.0, 0.7851, 0.0, 0.387, 0.0, 0.8459, 0.0, 0.7851, 0.0, 0.5391, 0.0, 0.387, 0.0, 0.7145, 0.0, 0.5391, 0.0, 0.7851, 0.0, 0.7009, 0.0, 0.5391, 0.0, 0.7145, 0.0, 0.01099, 0.0, 0.03297, 0.0, 0.02198, 0.0, 0.01099, 0.0, 0.0, 0.0, 0.03297, 0.0, 0.6298, 0.0, 0.6801, 0.0, 0.7631, 0.0, 0.3737, 0.0, 0.3735, 0.0, 0.4218, 0.0, 0.9267, 0.0, 0.9966, 0.0, 1.0, 0.0, 0.7143, 0.0, 0.7145, 0.0, 0.7691, 0.0, 0.5676, 0.0, 0.5676, 0.0, 0.6298, 0.0, 0.5515, 0.0, 0.5778, 0.0, 0.6271, 0.0, 0.9079, 0.0, 0.9253, 0.0, 0.9778, 0.0, 0.238, 0.0, 0.3249, 0.0, 0.3468, 0.0, 0.4483, 0.0, 0.5568, 0.0, 0.5585, 0.0, 0.5623, 0.0, 0.7009, 0.0, 0.7032, 0.0, 0.7585, 0.0, 0.8789, 0.0, 0.8788, 0.0, 0.1281, 0.0, 0.008501, 0.0, -0.0003656, 0.0, 0.8788, 0.0, 0.8789, 0.0, 0.9267, 0.0, 0.01007, 0.0, 0.1159, 0.0, 0.117, 0.0, 0.5051, 0.0, 0.5052, 0.0, 0.5515, 0.0, 0.4218, 0.0, 0.4432, 0.0, 0.4948, 0.0, 0.4306, 0.0, 0.4483, 0.0, 0.3468, 0.0, 0.3249, 0.0, 0.4948, 0.0, 0.4432, 0.0, 0.4948, 0.0, 0.6667, 0.0, 0.6667, 0.0, 0.3333, 0.0, 0.3333, 0.0, 0.01007, 0.0, 0.008968, 0.0, 0.1159, 0.0, 1.0, 0.0, 1.0, 0.0, 0.6667, 0.0, 0.6667, 0.0, 0.3333, 0.0, 0.3333, 0.0, 0.0, 0.0, 0.0, 0.0, 0.2343, 0.0, 0.238, 0.0, 1.0, 0.0, 0.9999, 0.0, 0.0, 0.0, 0.0, 0.0, 1.0, 0.0, 1.0, 0.0, 1.0, 0.0, 1.0, 0.0, 0.989, 0.0, 0.989, 0.0, 0.04388, 0.0, 0.04394, 0.0, 1.0, 0.0, 1.0, 0.0, 0.8459, 0.0, 0.8492, 0.0, 0.7691, 0.0, 0.7851, 0.0, 0.008968, 0.0, 0.01007, 0.0, -0.0003656, 0.0, 0.008501, 0.0, 0.6271, 0.0, 0.5778, 0.0, 0.6264, 0.0, 0.9999, 0.0, 1.0, 0.0, 0.9117, 0.0, 0.9094, 0.0, -4.6e-05, 0.0, -1.18e-05, 0.0, 1.0, 0.0, 0.9966, 0.0, 0.989, 0.0, 0.989, 0.0, 0.9778, 0.0, 0.978, 0.0, 0.5391, 0.0, 0.5623, 0.0, 0.3903, 0.0, 0.387, 0.0, 0.1969, 0.0, 0.1989, 0.0, 0.04394, 0.0, 0.04388, 0.0, 0.06287, 0.0, 0.06607, 0.0, -1.18e-05, 0.0, -4.6e-05, 0.0, 0.9778, 0.0, 0.9253, 0.0, 0.978, 0.0, 0.2419, 0.0, 0.2423, 0.0, 0.1212, 0.0, 0.1212, 0.0, 0.7577, 0.0, 0.7585, 0.0, 0.7474, 0.0, 0.7474, 0.0, 0.7691, 0.0, 0.7145, 0.0, 0.7851, 0.0, 0.6298, 0.0, 0.5676, 0.0, 0.6801, 0.0, 0.238, 0.0, 0.2343, 0.0, 0.3249, 0.0, 0.7145, 0.0, 0.7143, 0.0, 0.7032, 0.0, 0.7009, 0.0, 0.5676, 0.0, 0.5676, 0.0, 0.5585, 0.0, 0.5568, 0.0, 0.3735, 0.0, 0.3737, 0.0, 0.2539, 0.0, 0.253, 0.0, 0.9094, 0.0, 0.9117, 0.0, 0.7631, 0.0, 0.7975, 0.0, 0.1263, 0.0, 0.1281, 0.0, 0.117, 0.0, 0.1159, 0.0, 0.9267, 0.0, 0.8789, 0.0, 0.9966, 0.0, 0.4483, 0.0, 0.4306, 0.0, 0.5568, 0.0, 0.7585, 0.0, 0.7577, 0.0, 0.8789, 0.0, 0.5623, 0.0, 0.5391, 0.0, 0.7009, 0.0, 0.387, 0.0, 0.3903, 0.0, 0.1989, 0.0, 0.1969, 0.0, 0.02198, 0.0, 0.02198, 0.0, 0.01099, 0.0, 0.01099, 0.0, 0.253, 0.0, 0.2539, 0.0, 0.2423, 0.0, 0.2419, 0.0, 0.1281, 0.0, 0.1263, 0.0, 0.008501, 0.0, 0.03297, 0.0, 0.03297, 0.0, 0.02198, 0.0, 0.02198, 0.0, 0.01099, 0.0, 0.01099, 0.0, 0.0, 0.0, 0.0, 0.0, 0.7474, 0.0, 0.7474, 0.0, 0.6271, 0.0, 0.6264, 0.0, 0.4218, 0.0, 0.3735, 0.0, 0.4432, 0.0, 0.0, 0.0, 0.0, 0.0, 0.03297, 0.0, 0.03297, 0.0, 0.9253, 0.0, 0.9079, 0.0, 0.8492, 0.0, 0.8459, 0.0, 0.1212, 0.0, 0.1212, 0.0, 0.06607, 0.0, 0.06287, 0.0, 0.5515, 0.0, 0.5052, 0.0, 0.5778, 0.0, 0.7631, 0.0, 0.6801, 0.0, 0.7975, 0.0])
me_cube_001.materials.append(mat_material_002)
me_cube_001.materials.append(mat_material_001)
me_cube_001.update()

# ---- objects
ob_cube = bpy.data.objects.new('Cube', me_cube_001)

# ---- transforms, parenting, visibility, modifiers, constraints
ob_cube.location = (1.49e-08, -0.005509, 0.003837)
ob_cube.scale = (0.2808, 0.2808, 0.2808)

# ---- collection membership
col_collection.objects.link(ob_cube)

# ---- scene / render settings (as saved in the file)
scene.frame_start = 1; scene.frame_end = 250; scene.frame_set(2)
scene.render.engine = 'BLENDER_EEVEE_NEXT'
scene.cycles.sampling_pattern = 'TABULATED_SOBOL'
scene.view_settings.view_transform = 'Filmic'
bpy.context.view_layer.update()

# ---- added for rendering (the .blend has no active camera and no usable light): camera, sun
cam_auto = bpy.data.cameras.new('AutoCamera')
cam_auto.lens = 50.0
cam_auto.sensor_width = 36.0
cam_auto.clip_end = 1000.0
ob_auto_camera = bpy.data.objects.new('AutoCamera', cam_auto)
scene.collection.objects.link(ob_auto_camera)
ob_auto_camera.location = (1.47836, -2.01862, 2.45659)
ob_auto_camera.rotation_euler = (1.09748, -7.21219e-08, 0.694738)
scene.camera = ob_auto_camera
light_auto_sun = bpy.data.lights.new('AutoSun', 'SUN')
light_auto_sun.energy = 3.0
light_auto_sun.angle = 0.0523599
ob_auto_sun = bpy.data.objects.new('AutoSun', light_auto_sun)
scene.collection.objects.link(ob_auto_sun)
ob_auto_sun.rotation_euler = (0.872665, 0.174533, 0.523599)
bpy.context.view_layer.update()
